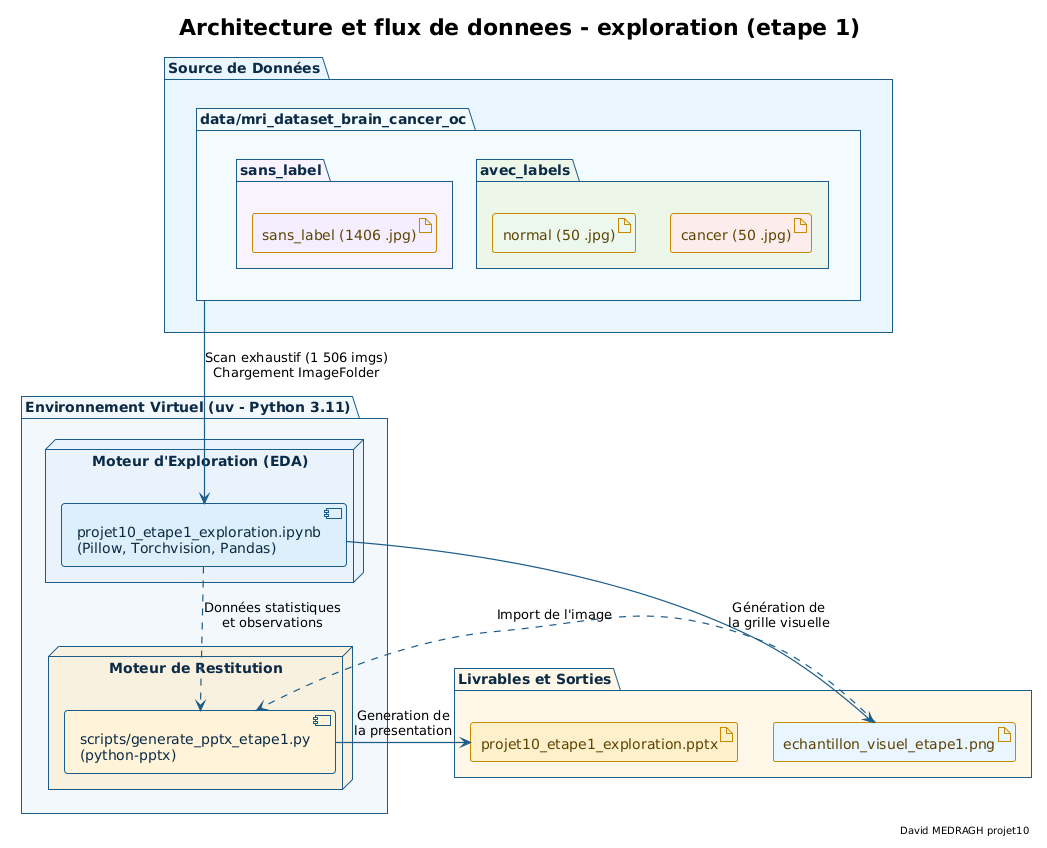

The diagram above was rendered by PlantUML. Its source (embedded in the PNG):
@startuml architecture_etape1_exploration
!theme plain

skinparam style strictuml
skinparam defaultFontName "DejaVu Sans"
skinparam backgroundColor #FFFFFF
skinparam shadowing false
skinparam ArrowColor #1A5C8A
skinparam ArrowThickness 1.2
skinparam package {
    BackgroundColor #F7FBFD
    BorderColor #1A5C8A
    FontColor #0B2A45
}
skinparam folder {
    BackgroundColor #EEF7FB
    BorderColor #1A5C8A
    FontColor #0B2A45
}
skinparam node {
    BackgroundColor #F2F8FC
    BorderColor #1A5C8A
    FontColor #0B2A45
}
skinparam component {
    BackgroundColor #E8F4F8
    BorderColor #1A5C8A
    FontColor #0B2A45
}
skinparam artifact {
    BackgroundColor #FFF7E2
    BorderColor #C88B00
    FontColor #5C4300
}

title Architecture et flux de donnees - exploration (etape 1)

package "Source de Données" #EAF6FF {
    folder "data/mri_dataset_brain_cancer_oc" as dataset #F4FBFF {
        folder "avec_labels" #EDF7E9 {
            artifact "cancer (50 .jpg)" as f_cancer #FDECEC
            artifact "normal (50 .jpg)" as f_normal #ECF7EE
        }
        folder "sans_label" #F8F3FE {
            artifact "sans_label (1406 .jpg)" as f_sl #F4EEFF
        }
    }
}

package "Environnement Virtuel (uv - Python 3.11)" #F3F8FD {
    node "Moteur d'Exploration (EDA)" #EAF3FB {
        component "projet10_etape1_exploration.ipynb\n(Pillow, Torchvision, Pandas)" as notebook #DDEFFA
    }
    
    node "Moteur de Restitution" #F9F1DF {
        component "scripts/generate_pptx_etape1.py\n(python-pptx)" as script_pptx #FFF4DA
    }
}

package "Livrables et Sorties" #FFF7E8 {
    artifact "echantillon_visuel_etape1.png" as out_png #EAF6FF
    artifact "projet10_etape1_exploration.pptx" as out_pptx #FFF0CC
}

' Flux de données
dataset --> notebook : Scan exhaustif (1 506 imgs)\nChargement ImageFolder
notebook --> out_png : Génération de\nla grille visuelle

out_png ..> script_pptx : Import de l'image
notebook ..> script_pptx : Données statistiques\net observations

script_pptx --> out_pptx : Generation de\nla presentation

right footer David MEDRAGH projet10
@enduml